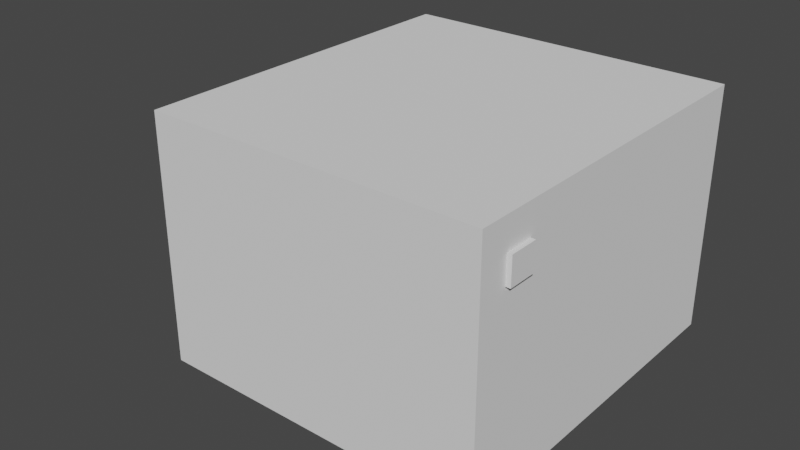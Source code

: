 # Source: map01.blend  (saved by Blender 2.90.8; exported with 4.5.12 LTS)
import bpy
from mathutils import Matrix  # noqa: F401  (used for matrix-valued properties, if any)

bpy.ops.wm.read_factory_settings(use_empty=True)
scene = bpy.context.scene
scene.name = 'Scene'

# ---- collections
col_collection = bpy.data.collections.new('Collection'); scene.collection.children.link(col_collection)

# ---- world
world_world = bpy.data.worlds.new('World'); scene.world = world_world
world_world.use_nodes = True; world_world.node_tree.nodes.clear()
_N = world_world.node_tree.nodes; _L = world_world.node_tree.links
n0 = _N.new('ShaderNodeOutputWorld'); n0.name = 'World Output'; n0.location = (300, 300)
n1 = _N.new('ShaderNodeBackground'); n1.name = 'Background'; n1.location = (10, 300)
n1.inputs[0].default_value = (0.05088, 0.05088, 0.05088, 1.0)
_L.new(n1.outputs[0], n0.inputs[0])
n0.is_active_output = True
world_world.color = (0.05088, 0.05088, 0.05088)
world_world.use_sun_shadow = False
world_world.sun_shadow_jitter_overblur = 0.0

# ---- meshes
me_cube_001 = bpy.data.meshes.new('Cube.001')
me_cube_001.from_pydata([(-1.0, -1.0, -1.0), (-1.0, -1.0, 0.4776), (-1.0, 0.07419, -1.0), (-1.0, 0.07419, 0.4776), (1.0, -1.0, -1.0), (1.0, -1.0, 0.4776), (1.0, 0.07419, -1.0), (1.0, 0.07419, 0.4776), (-1.0, -1.0, -0.8), (-1.0, 0.07419, -0.8), (1.0, 0.07419, -0.8), (1.0, -1.0, -0.8), (-1.0, -0.02581, -1.0), (-1.0, -0.02581, 0.4776), (1.0, -0.02581, -1.0), (1.0, -0.02581, 0.4776), (1.0, -0.02581, -0.8), (-1.0, -0.02581, -0.8), (-1.0, -0.1208, -1.0), (1.0, -0.1208, 0.4776), (1.0, -0.1208, -0.8), (-1.0, -0.1208, 0.4776), (1.0, -0.1208, -1.0), (-1.0, -0.1208, -0.8), (-1.029, -0.1215, -0.7972), (-1.029, -0.02653, -0.7972), (-1.029, -0.02653, -0.9972), (-1.029, -0.1215, -0.9972), (-1.0, -0.9098, -1.0), (1.0, -0.9098, 0.4776), (1.0, -0.9098, -0.8), (-1.0, -0.9098, 0.4776), (1.0, -0.9098, -1.0), (-1.0, -0.9098, -0.8), (-1.0, -0.824, 0.4776), (1.0, -0.824, -1.0), (-1.0, -0.824, -0.8), (-1.0, -0.824, -1.0), (1.0, -0.824, 0.4776), (1.0, -0.824, -0.8), (-1.0, -1.0, 0.2976), (-1.0, 0.07419, 0.2976), (1.0, 0.07419, 0.2976), (1.0, -1.0, 0.2976), (1.0, -0.02581, 0.2976), (-1.0, -0.02581, 0.2976), (-1.0, -0.1208, 0.2976), (1.0, -0.1208, 0.2976), (-1.0, -0.9098, 0.2976), (1.0, -0.9098, 0.2976), (1.0, -0.824, 0.2976), (-1.0, -0.824, 0.2976), (-1.0, 0.07419, 0.1356), (1.0, 0.07419, 0.1356), (1.0, -1.0, 0.1356), (1.0, -0.02581, 0.1356), (-1.0, -0.02581, 0.1356), (-1.0, -0.1208, 0.1356), (1.0, -0.1208, 0.1356), (-1.0, -0.9098, 0.1356), (1.0, -0.9098, 0.1356), (1.0, -0.824, 0.1356), (-1.0, -0.824, 0.1356), (-1.0, -1.0, 0.1356), (1.027, -0.824, 0.2976), (1.027, -0.9098, 0.2976), (1.027, -0.9098, 0.1356), (1.027, -0.824, 0.1356), (-1.0, 0.07419, 0.1183), (1.0, 0.07419, 0.1183), (1.0, -1.0, 0.1183), (1.0, -0.02581, 0.1183), (-1.0, -0.02581, 0.1183), (-1.0, -0.1208, 0.1183), (1.0, -0.1208, 0.1183), (-1.0, -0.9098, 0.1183), (1.0, -0.9098, 0.1183), (1.0, -0.824, 0.1183), (-1.0, -0.824, 0.1183), (-1.0, -1.0, 0.1183), (0.6, -0.824, 0.1356), (0.6, -0.9098, 0.1356), (0.6, -0.9098, 0.1183), (0.6, -0.824, 0.1183)], [], [(45, 13, 3, 41), (41, 3, 7, 42), (49, 29, 5, 43), (43, 5, 1, 40), (28, 32, 4, 0), (29, 31, 1, 5), (4, 11, 8, 0), (32, 30, 11, 4), (2, 9, 10, 6), (12, 17, 9, 2), (12, 18, 27, 26), (6, 10, 16, 14), (7, 3, 13, 15), (2, 6, 14, 12), (42, 7, 15, 44), (46, 21, 13, 45), (34, 21, 46, 51), (14, 16, 20, 22), (15, 13, 21, 19), (12, 14, 22, 18), (44, 15, 19, 47), (27, 24, 25, 26), (18, 23, 24, 27), (17, 12, 26, 25), (23, 17, 25, 24), (0, 8, 33, 28), (40, 1, 31, 48), (35, 39, 30, 32), (38, 34, 31, 29), (37, 35, 32, 28), (50, 38, 29, 49), (28, 33, 36, 37), (48, 31, 34, 51), (59, 48, 51, 62), (61, 50, 64, 67), (63, 40, 48, 59), (55, 44, 47, 58), (36, 23, 18, 37), (57, 46, 45, 56), (53, 42, 44, 55), (54, 43, 40, 63), (60, 49, 43, 54), (52, 41, 42, 53), (56, 45, 41, 52), (72, 56, 52, 68), (68, 52, 53, 69), (76, 60, 54, 70), (70, 54, 63, 79), (69, 53, 55, 71), (73, 57, 56, 72), (51, 46, 57, 62), (71, 55, 58, 74), (79, 63, 59, 75), (60, 76, 82, 81), (75, 59, 62, 78), (67, 64, 65, 66), (50, 49, 65, 64), (60, 61, 67, 66), (49, 60, 66, 65), (83, 80, 81, 82), (61, 60, 81, 80), (77, 61, 80, 83), (76, 77, 83, 82), (39, 77, 76, 30), (79, 75, 33, 8), (16, 71, 74, 20), (62, 57, 73, 78), (23, 73, 72, 17), (10, 69, 71, 16), (11, 70, 79, 8), (30, 76, 70, 11), (9, 68, 69, 10), (17, 72, 68, 9), (38, 50, 47, 19), (22, 35, 37, 18), (21, 34, 38, 19), (39, 35, 22, 20), (50, 61, 58, 47), (61, 77, 74, 58), (77, 39, 20, 74), (33, 75, 78, 36), (78, 73, 23, 36)])
_uv = me_cube_001.uv_layers.new(name='UVMap')
_uv.uv.foreach_set('vector', [0.6025, 0.2375, 0.625, 0.2375, 0.625, 0.25, 0.6025, 0.25, 0.6025, 0.25, 0.625, 0.25, 0.625, 0.5, 0.6025, 0.5, 0.6025, 0.7387, 0.625, 0.7387, 0.625, 0.75, 0.6025, 0.75, 0.6025, 0.75, 0.625, 0.75, 0.625, 1.0, 0.6025, 1.0, 0.125, 0.7387, 0.375, 0.7387, 0.375, 0.75, 0.125, 0.75, 0.625, 0.7387, 0.875, 0.7387, 0.875, 0.75, 0.625, 0.75, 0.375, 0.75, 0.4, 0.75, 0.4, 1.0, 0.375, 1.0, 0.375, 0.7387, 0.4, 0.7387, 0.4, 0.75, 0.375, 0.75, 0.375, 0.25, 0.4, 0.25, 0.4, 0.5, 0.375, 0.5, 0.375, 0.2375, 0.4, 0.2375, 0.4, 0.25, 0.375, 0.25, 0.125, 0.5125, 0.125, 0.5244, 0.125, 0.5244, 0.125, 0.5125, 0.375, 0.5, 0.4, 0.5, 0.4, 0.5125, 0.375, 0.5125, 0.625, 0.5, 0.875, 0.5, 0.875, 0.5125, 0.625, 0.5125, 0.125, 0.5, 0.375, 0.5, 0.375, 0.5125, 0.125, 0.5125, 0.6025, 0.5, 0.625, 0.5, 0.625, 0.5125, 0.6025, 0.5125, 0.6025, 0.2256, 0.625, 0.2256, 0.625, 0.2375, 0.6025, 0.2375, 0.625, 0.022, 0.625, 0.2256, 0.6025, 0.2256, 0.6025, 0.022, 0.375, 0.5125, 0.4, 0.5125, 0.4, 0.5244, 0.375, 0.5244, 0.625, 0.5125, 0.875, 0.5125, 0.875, 0.5244, 0.625, 0.5244, 0.125, 0.5125, 0.375, 0.5125, 0.375, 0.5244, 0.125, 0.5244, 0.6025, 0.5125, 0.625, 0.5125, 0.625, 0.5244, 0.6025, 0.5244, 0.375, 0.2256, 0.4, 0.2256, 0.4, 0.2375, 0.375, 0.2375, 0.375, 0.2256, 0.4, 0.2256, 0.4, 0.2256, 0.375, 0.2256, 0.4, 0.2375, 0.375, 0.2375, 0.375, 0.2375, 0.4, 0.2375, 0.4, 0.2256, 0.4, 0.2375, 0.4, 0.2375, 0.4, 0.2256, 0.375, 0.0, 0.4, 0.0, 0.4, 0.01128, 0.375, 0.01128, 0.6025, 0.0, 0.625, 0.0, 0.625, 0.01128, 0.6025, 0.01128, 0.375, 0.728, 0.4, 0.728, 0.4, 0.7387, 0.375, 0.7387, 0.625, 0.728, 0.875, 0.728, 0.875, 0.7387, 0.625, 0.7387, 0.125, 0.728, 0.375, 0.728, 0.375, 0.7387, 0.125, 0.7387, 0.6025, 0.728, 0.625, 0.728, 0.625, 0.7387, 0.6025, 0.7387, 0.375, 0.01128, 0.4, 0.01128, 0.4, 0.022, 0.375, 0.022, 0.6025, 0.01128, 0.625, 0.01128, 0.625, 0.022, 0.6025, 0.022, 0.5822, 0.01128, 0.6025, 0.01128, 0.6025, 0.022, 0.5822, 0.022, 0.5822, 0.728, 0.6025, 0.728, 0.6025, 0.728, 0.5822, 0.728, 0.5822, 0.0, 0.6025, 0.0, 0.6025, 0.01128, 0.5822, 0.01128, 0.5822, 0.5125, 0.6025, 0.5125, 0.6025, 0.5244, 0.5822, 0.5244, 0.4, 0.022, 0.4, 0.2256, 0.375, 0.2256, 0.375, 0.022, 0.5822, 0.2256, 0.6025, 0.2256, 0.6025, 0.2375, 0.5822, 0.2375, 0.5822, 0.5, 0.6025, 0.5, 0.6025, 0.5125, 0.5822, 0.5125, 0.5822, 0.75, 0.6025, 0.75, 0.6025, 1.0, 0.5822, 1.0, 0.5822, 0.7387, 0.6025, 0.7387, 0.6025, 0.75, 0.5822, 0.75, 0.5822, 0.25, 0.6025, 0.25, 0.6025, 0.5, 0.5822, 0.5, 0.5822, 0.2375, 0.6025, 0.2375, 0.6025, 0.25, 0.5822, 0.25, 0.5801, 0.2375, 0.5822, 0.2375, 0.5822, 0.25, 0.5801, 0.25, 0.5801, 0.25, 0.5822, 0.25, 0.5822, 0.5, 0.5801, 0.5, 0.5801, 0.7387, 0.5822, 0.7387, 0.5822, 0.75, 0.5801, 0.75, 0.5801, 0.75, 0.5822, 0.75, 0.5822, 1.0, 0.5801, 1.0, 0.5801, 0.5, 0.5822, 0.5, 0.5822, 0.5125, 0.5801, 0.5125, 0.5801, 0.2256, 0.5822, 0.2256, 0.5822, 0.2375, 0.5801, 0.2375, 0.6025, 0.022, 0.6025, 0.2256, 0.5822, 0.2256, 0.5822, 0.022, 0.5801, 0.5125, 0.5822, 0.5125, 0.5822, 0.5244, 0.5801, 0.5244, 0.5801, 0.0, 0.5822, 0.0, 0.5822, 0.01128, 0.5801, 0.01128, 0.5822, 0.7387, 0.5801, 0.7387, 0.5801, 0.7387, 0.5822, 0.7387, 0.5801, 0.01128, 0.5822, 0.01128, 0.5822, 0.022, 0.5801, 0.022, 0.5822, 0.728, 0.6025, 0.728, 0.6025, 0.7387, 0.5822, 0.7387, 0.6025, 0.728, 0.6025, 0.7387, 0.6025, 0.7387, 0.6025, 0.728, 0.5822, 0.7387, 0.5822, 0.728, 0.5822, 0.728, 0.5822, 0.7387, 0.6025, 0.7387, 0.5822, 0.7387, 0.5822, 0.7387, 0.6025, 0.7387, 0.5801, 0.728, 0.5822, 0.728, 0.5822, 0.7387, 0.5801, 0.7387, 0.5822, 0.728, 0.5822, 0.7387, 0.5822, 0.7387, 0.5822, 0.728, 0.5801, 0.728, 0.5822, 0.728, 0.5822, 0.728, 0.5801, 0.728, 0.5801, 0.7387, 0.5801, 0.728, 0.5801, 0.728, 0.5801, 0.7387, 0.4, 0.728, 0.5801, 0.728, 0.5801, 0.7387, 0.4, 0.7387, 0.5801, 0.0, 0.5801, 0.01128, 0.4, 0.01128, 0.4, 0.0, 0.4, 0.5125, 0.5801, 0.5125, 0.5801, 0.5244, 0.4, 0.5244, 0.5822, 0.022, 0.5822, 0.2256, 0.5801, 0.2256, 0.5801, 0.022, 0.4, 0.2256, 0.5801, 0.2256, 0.5801, 0.2375, 0.4, 0.2375, 0.4, 0.5, 0.5801, 0.5, 0.5801, 0.5125, 0.4, 0.5125, 0.4, 0.75, 0.5801, 0.75, 0.5801, 1.0, 0.4, 1.0, 0.4, 0.7387, 0.5801, 0.7387, 0.5801, 0.75, 0.4, 0.75, 0.4, 0.25, 0.5801, 0.25, 0.5801, 0.5, 0.4, 0.5, 0.4, 0.2375, 0.5801, 0.2375, 0.5801, 0.25, 0.4, 0.25, 0.625, 0.728, 0.6025, 0.728, 0.6025, 0.5244, 0.625, 0.5244, 0.375, 0.5244, 0.375, 0.728, 0.125, 0.728, 0.125, 0.5244, 0.875, 0.5244, 0.875, 0.728, 0.625, 0.728, 0.625, 0.5244, 0.4, 0.728, 0.375, 0.728, 0.375, 0.5244, 0.4, 0.5244, 0.6025, 0.728, 0.5822, 0.728, 0.5822, 0.5244, 0.6025, 0.5244, 0.5822, 0.728, 0.5801, 0.728, 0.5801, 0.5244, 0.5822, 0.5244, 0.5801, 0.728, 0.4, 0.728, 0.4, 0.5244, 0.5801, 0.5244, 0.4, 0.01128, 0.5801, 0.01128, 0.5801, 0.022, 0.4, 0.022, 0.5801, 0.022, 0.5801, 0.2256, 0.4, 0.2256, 0.4, 0.022])
me_cube_001.use_remesh_fix_poles = True
me_cube_001.use_remesh_preserve_attributes = False
me_cube_001.use_mirror_vertex_groups = False
me_cube_001.update()
me_cube = bpy.data.meshes.new('Cube')
me_cube.from_pydata([(-1.0, -1.0, -1.0), (-1.0, -1.0, 1.0), (-1.0, 1.0, -1.0), (-1.0, 1.0, 1.0), (1.0, -1.0, -1.0), (1.0, -1.0, 1.0), (1.0, 1.0, -1.0), (1.0, 1.0, 1.0), (-1.0, -1.0, -1.0), (-1.0, -1.0, 1.0), (1.0, -1.0, -1.0), (1.0, -1.0, 1.0), (-1.0, -9.061, -2.949), (-1.0, -9.061, -0.9491), (1.0, -9.061, -0.9491), (1.0, -9.061, -2.949), (-1.0, -11.06, -2.949), (-1.0, -11.06, -0.9491), (1.0, -11.06, -0.9491), (1.0, -11.06, -2.949), (-1.59, -9.061, -2.949), (-1.59, -9.061, -0.9491), (-1.59, -11.06, -2.949), (-1.59, -11.06, -0.9491), (1.39, 1.0, 1.0), (1.39, 1.0, -1.0), (1.39, -1.0, -1.0), (1.39, -1.0, 1.0)], [], [(0, 1, 3, 2), (2, 3, 7, 6), (7, 5, 27, 24), (14, 13, 17, 18), (2, 6, 4, 0), (7, 3, 1, 5), (10, 8, 9, 11), (11, 9, 13, 14), (10, 11, 14, 15), (8, 10, 15, 12), (9, 8, 12, 13), (19, 18, 17, 16), (15, 14, 18, 19), (12, 15, 19, 16), (17, 13, 21, 23), (21, 20, 22, 23), (16, 17, 23, 22), (12, 16, 22, 20), (13, 12, 20, 21), (25, 24, 27, 26), (6, 7, 24, 25), (5, 4, 26, 27), (4, 6, 25, 26)])
_uv = me_cube.uv_layers.new(name='UVMap')
_uv.uv.foreach_set('vector', [0.375, 0.0, 0.625, 0.0, 0.625, 0.25, 0.375, 0.25, 0.375, 0.25, 0.625, 0.25, 0.625, 0.5, 0.375, 0.5, 0.625, 0.5, 0.625, 0.75, 0.625, 0.75, 0.625, 0.5, 0.625, 0.75, 0.625, 1.0, 0.625, 1.0, 0.625, 0.75, 0.125, 0.5, 0.375, 0.5, 0.375, 0.75, 0.125, 0.75, 0.625, 0.5, 0.875, 0.5, 0.875, 0.75, 0.625, 0.75, 0.375, 0.75, 0.375, 1.0, 0.625, 1.0, 0.625, 0.75, 0.625, 0.75, 0.625, 1.0, 0.625, 1.0, 0.625, 0.75, 0.375, 0.75, 0.625, 0.75, 0.625, 0.75, 0.375, 0.75, 0.375, 1.0, 0.375, 0.75, 0.375, 0.75, 0.375, 1.0, 0.625, 1.0, 0.375, 1.0, 0.375, 1.0, 0.625, 1.0, 0.375, 0.75, 0.625, 0.75, 0.625, 1.0, 0.375, 1.0, 0.375, 0.75, 0.625, 0.75, 0.625, 0.75, 0.375, 0.75, 0.375, 1.0, 0.375, 0.75, 0.375, 0.75, 0.375, 1.0, 0.625, 1.0, 0.625, 1.0, 0.625, 1.0, 0.625, 1.0, 0.625, 1.0, 0.375, 1.0, 0.375, 1.0, 0.625, 1.0, 0.375, 1.0, 0.625, 1.0, 0.625, 1.0, 0.375, 1.0, 0.375, 1.0, 0.375, 1.0, 0.375, 1.0, 0.375, 1.0, 0.625, 1.0, 0.375, 1.0, 0.375, 1.0, 0.625, 1.0, 0.375, 0.5, 0.625, 0.5, 0.625, 0.75, 0.375, 0.75, 0.375, 0.5, 0.625, 0.5, 0.625, 0.5, 0.375, 0.5, 0.0, 0.0, 0.0, 0.0, 0.0, 0.0, 0.0, 0.0, 0.375, 0.75, 0.375, 0.5, 0.375, 0.5, 0.375, 0.75])
me_cube.use_remesh_fix_poles = True
me_cube.use_remesh_preserve_attributes = False
me_cube.use_mirror_vertex_groups = False
me_cube.update()

# ---- objects
ob_cube = bpy.data.objects.new('Cube', me_cube_001)
ob_cube_001 = bpy.data.objects.new('Cube.001', me_cube)

# ---- transforms, parenting, visibility, modifiers, constraints
ob_cube.location = (0.0, 0.0, 10.0)
ob_cube.scale = (10.0, 20.0, 10.0)
ob_cube.lineart.crease_threshold = 0.0
ob_cube_001.location = (-15.0, 0.0, 1.0)
ob_cube_001.lineart.crease_threshold = 0.0

# ---- collection membership
col_collection.objects.link(ob_cube)
col_collection.objects.link(ob_cube_001)

# ---- scene / render settings (as saved in the file)
scene.frame_start = 1; scene.frame_end = 250; scene.frame_set(139)
scene.render.engine = 'BLENDER_EEVEE_NEXT'
scene.cycles.use_denoising = False
scene.cycles.samples = 128
scene.cycles.sampling_pattern = 'TABULATED_SOBOL'
scene.cycles.use_adaptive_sampling = False
scene.cycles.use_light_tree = False
scene.view_settings.view_transform = 'Filmic'
bpy.context.view_layer.update()

# ---- added for rendering (the .blend has no active camera and no usable light): camera, sun
cam_auto = bpy.data.cameras.new('AutoCamera')
cam_auto.lens = 50.0
cam_auto.sensor_width = 36.0
cam_auto.clip_end = 1000.0
ob_auto_camera = bpy.data.objects.new('AutoCamera', cam_auto)
scene.collection.objects.link(ob_auto_camera)
ob_auto_camera.location = (32.2264, -51.7215, 34.7222)
ob_auto_camera.rotation_euler = (1.09748, -7.21219e-08, 0.694738)
scene.camera = ob_auto_camera
light_auto_sun = bpy.data.lights.new('AutoSun', 'SUN')
light_auto_sun.energy = 3.0
light_auto_sun.angle = 0.0523599
ob_auto_sun = bpy.data.objects.new('AutoSun', light_auto_sun)
scene.collection.objects.link(ob_auto_sun)
ob_auto_sun.rotation_euler = (0.872665, 0.174533, 0.523599)
bpy.context.view_layer.update()
